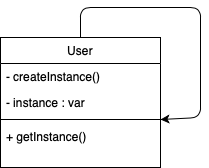

The diagram above was exported from draw.io. Its source (the exported page's mxGraphModel, read from the mxfile embedded in the PNG):
<mxGraphModel dx="830" dy="585" grid="1" gridSize="10" guides="1" tooltips="1" connect="1" arrows="1" fold="1" page="1" pageScale="1" pageWidth="827" pageHeight="1169" math="0" shadow="0">
  <root>
    <mxCell id="WIyWlLk6GJQsqaUBKTNV-0" />
    <mxCell id="WIyWlLk6GJQsqaUBKTNV-1" parent="WIyWlLk6GJQsqaUBKTNV-0" />
    <mxCell id="zkfFHV4jXpPFQw0GAbJ--17" value="User" style="swimlane;fontStyle=0;align=center;verticalAlign=top;childLayout=stackLayout;horizontal=1;startSize=26;horizontalStack=0;resizeParent=1;resizeLast=0;collapsible=1;marginBottom=0;rounded=0;shadow=0;strokeWidth=1;" parent="WIyWlLk6GJQsqaUBKTNV-1" vertex="1">
      <mxGeometry x="320" y="120" width="160" height="130" as="geometry">
        <mxRectangle x="550" y="140" width="160" height="26" as="alternateBounds" />
      </mxGeometry>
    </mxCell>
    <mxCell id="zkfFHV4jXpPFQw0GAbJ--18" value="- createInstance()" style="text;align=left;verticalAlign=top;spacingLeft=4;spacingRight=4;overflow=hidden;rotatable=0;points=[[0,0.5],[1,0.5]];portConstraint=eastwest;" parent="zkfFHV4jXpPFQw0GAbJ--17" vertex="1">
      <mxGeometry y="26" width="160" height="26" as="geometry" />
    </mxCell>
    <mxCell id="d3dOVkHKj8SnTcOnpqPU-2" value="- instance : var" style="text;align=left;verticalAlign=top;spacingLeft=4;spacingRight=4;overflow=hidden;rotatable=0;points=[[0,0.5],[1,0.5]];portConstraint=eastwest;rounded=0;shadow=0;html=0;" vertex="1" parent="zkfFHV4jXpPFQw0GAbJ--17">
      <mxGeometry y="52" width="160" height="26" as="geometry" />
    </mxCell>
    <mxCell id="zkfFHV4jXpPFQw0GAbJ--23" value="" style="line;html=1;strokeWidth=1;align=left;verticalAlign=middle;spacingTop=-1;spacingLeft=3;spacingRight=3;rotatable=0;labelPosition=right;points=[];portConstraint=eastwest;" parent="zkfFHV4jXpPFQw0GAbJ--17" vertex="1">
      <mxGeometry y="78" width="160" height="8" as="geometry" />
    </mxCell>
    <mxCell id="zkfFHV4jXpPFQw0GAbJ--25" value="+ getInstance() " style="text;align=left;verticalAlign=top;spacingLeft=4;spacingRight=4;overflow=hidden;rotatable=0;points=[[0,0.5],[1,0.5]];portConstraint=eastwest;" parent="zkfFHV4jXpPFQw0GAbJ--17" vertex="1">
      <mxGeometry y="86" width="160" height="26" as="geometry" />
    </mxCell>
    <mxCell id="d3dOVkHKj8SnTcOnpqPU-3" value="" style="endArrow=classic;html=1;exitX=0.5;exitY=0;exitDx=0;exitDy=0;entryX=1;entryY=1.154;entryDx=0;entryDy=0;entryPerimeter=0;" edge="1" parent="zkfFHV4jXpPFQw0GAbJ--17" source="zkfFHV4jXpPFQw0GAbJ--17" target="d3dOVkHKj8SnTcOnpqPU-2">
      <mxGeometry width="50" height="50" relative="1" as="geometry">
        <mxPoint x="70" y="210" as="sourcePoint" />
        <mxPoint x="120" y="160" as="targetPoint" />
        <Array as="points">
          <mxPoint x="80" y="-30" />
          <mxPoint x="200" y="-30" />
          <mxPoint x="200" y="80" />
        </Array>
      </mxGeometry>
    </mxCell>
  </root>
</mxGraphModel>